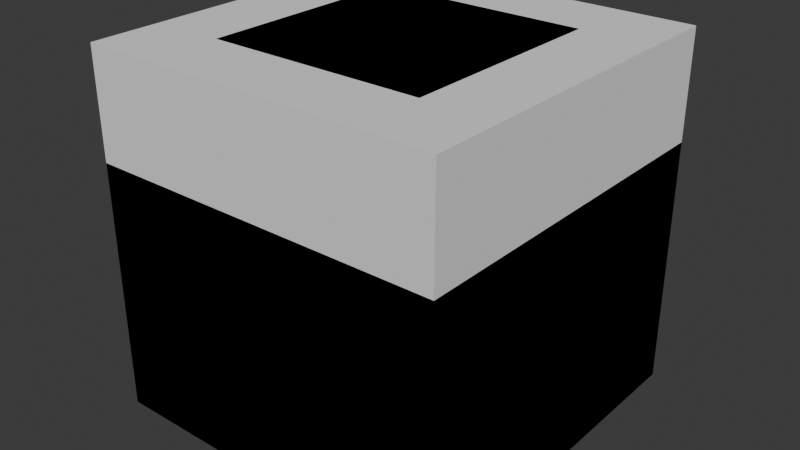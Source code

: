 # Source: parts.blend  (saved by Blender 5.2.45; exported with 4.5.12 LTS)
import bpy
from mathutils import Matrix  # noqa: F401  (used for matrix-valued properties, if any)

bpy.ops.wm.read_factory_settings(use_empty=True)
scene = bpy.context.scene
scene.name = 'Scene'

# ---- collections
col_collection = bpy.data.collections.new('Collection'); scene.collection.children.link(col_collection)

# ---- world
world_world = bpy.data.worlds.new('World'); scene.world = world_world
world_world.use_nodes = True; world_world.node_tree.nodes.clear()
_N = world_world.node_tree.nodes; _L = world_world.node_tree.links
n0 = _N.new('ShaderNodeOutputWorld'); n0.name = 'World Output'; n0.location = (200, 100)
n1 = _N.new('ShaderNodeBackground'); n1.name = 'Background'; n1.location = (-200, 100)
n1.inputs[0].default_value = (0.05088, 0.05088, 0.05088, 1.0)
_L.new(n1.outputs[0], n0.inputs[0])
n0.is_active_output = True
world_world.color = (0.05088, 0.05088, 0.05088)
world_world.sun_shadow_jitter_overblur = 0.0

# ---- meshes
me_block = bpy.data.meshes.new('block')
me_block.from_pydata([(-0.5, -0.5, 0.0), (0.5, -0.5, 0.0), (0.5, 0.5, 0.0), (-0.5, 0.5, 0.0), (-0.5, -0.5, 1.0), (0.5, -0.5, 1.0), (0.5, 0.5, 1.0), (-0.5, 0.5, 1.0)], [], [(3, 2, 1, 0), (4, 5, 6, 7), (0, 1, 5, 4), (1, 2, 6, 5), (2, 3, 7, 6), (3, 0, 4, 7)])
me_block.update()
me_taper = bpy.data.meshes.new('taper')
me_taper.from_pydata([(-0.5, -0.5, 0.0), (0.5, -0.5, 0.0), (0.5, 0.5, 0.0), (-0.5, 0.5, 0.0), (-0.3, -0.3, 1.0), (0.3, -0.3, 1.0), (0.3, 0.3, 1.0), (-0.3, 0.3, 1.0)], [], [(3, 2, 1, 0), (4, 5, 6, 7), (0, 1, 5, 4), (1, 2, 6, 5), (2, 3, 7, 6), (3, 0, 4, 7)])
me_taper.update()
me_tiered = bpy.data.meshes.new('tiered')
me_tiered.from_pydata([(-0.5, -0.5, 0.0), (0.5, -0.5, 0.0), (0.5, 0.5, 0.0), (-0.5, 0.5, 0.0), (-0.5, -0.5, 0.7), (0.5, -0.5, 0.7), (0.5, 0.5, 0.7), (-0.5, 0.5, 0.7), (-0.275, -0.275, 0.7), (0.275, -0.275, 0.7), (0.275, 0.275, 0.7), (-0.275, 0.275, 0.7), (-0.275, -0.275, 1.0), (0.275, -0.275, 1.0), (0.275, 0.275, 1.0), (-0.275, 0.275, 1.0)], [], [(3, 2, 1, 0), (12, 13, 14, 15), (0, 1, 5, 4), (1, 2, 6, 5), (2, 3, 7, 6), (3, 0, 4, 7), (4, 5, 9, 8), (5, 6, 10, 9), (6, 7, 11, 10), (7, 4, 8, 11), (8, 9, 13, 12), (9, 10, 14, 13), (10, 11, 15, 14), (11, 8, 12, 15)])
me_tiered.update()

# ---- objects
ob_block = bpy.data.objects.new('block', me_block)
ob_taper = bpy.data.objects.new('taper', me_taper)
ob_tiered = bpy.data.objects.new('tiered', me_tiered)

# ---- transforms, parenting, visibility, modifiers, constraints
ob_block.location = (0.0, 0.0, 0.0)
ob_taper.location = (0.0, 0.0, 0.0)
ob_tiered.location = (0.0, 0.0, 0.0)

# ---- collection membership
scene.collection.objects.link(ob_block)
scene.collection.objects.link(ob_taper)
scene.collection.objects.link(ob_tiered)

# ---- scene / render settings (as saved in the file)
scene.frame_start = 1; scene.frame_end = 250; scene.frame_set(1)
scene.render.engine = 'BLENDER_EEVEE_NEXT'
scene.render.bake_bias = 0.0
scene.render.bake_samples = 0
scene.render.compositor_device = 'GPU'
scene.eevee.use_volume_custom_range = False
scene.eevee.fast_gi_thickness_near = 0.1
scene.eevee.fast_gi_thickness_far = 0.0
scene.eevee.ray_tracing_options.screen_trace_thickness = 0.1
bpy.context.view_layer.update()

# ---- added for rendering (the .blend has no active camera and no usable light): camera, sun
cam_auto = bpy.data.cameras.new('AutoCamera')
cam_auto.lens = 50.0
cam_auto.sensor_width = 36.0
cam_auto.clip_end = 1000.0
ob_auto_camera = bpy.data.objects.new('AutoCamera', cam_auto)
scene.collection.objects.link(ob_auto_camera)
ob_auto_camera.location = (1.60254, -1.92304, 1.78203)
ob_auto_camera.rotation_euler = (1.09748, -7.21219e-08, 0.694738)
scene.camera = ob_auto_camera
light_auto_sun = bpy.data.lights.new('AutoSun', 'SUN')
light_auto_sun.energy = 3.0
light_auto_sun.angle = 0.0523599
ob_auto_sun = bpy.data.objects.new('AutoSun', light_auto_sun)
scene.collection.objects.link(ob_auto_sun)
ob_auto_sun.rotation_euler = (0.872665, 0.174533, 0.523599)
bpy.context.view_layer.update()
